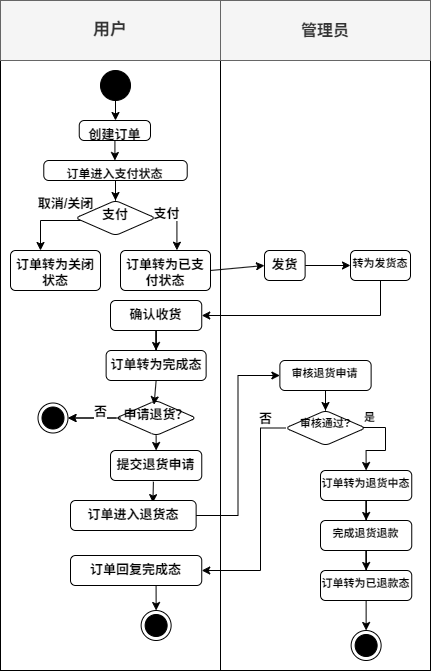

The diagram above was exported from draw.io. Its source (the exported page's mxGraphModel, read from the mxfile embedded in the PNG):
<mxGraphModel dx="1172" dy="657" grid="1" gridSize="10" guides="1" tooltips="1" connect="1" arrows="1" fold="1" page="1" pageScale="1" pageWidth="827" pageHeight="1169" background="#ffffff" math="0" shadow="0">
  <root>
    <mxCell id="0" />
    <mxCell id="1" parent="0" />
    <mxCell id="Et_ePmB6GpwhUfXZk6sw-6" parent="1" style="rounded=0;whiteSpace=wrap;html=1;" value="" vertex="1">
      <mxGeometry height="610" width="210" x="370" y="90" as="geometry" />
    </mxCell>
    <mxCell id="Et_ePmB6GpwhUfXZk6sw-4" parent="1" style="rounded=0;whiteSpace=wrap;html=1;" value="" vertex="1">
      <mxGeometry height="610" width="220" x="150" y="90" as="geometry" />
    </mxCell>
    <mxCell id="Et_ePmB6GpwhUfXZk6sw-7" parent="1" style="rounded=0;whiteSpace=wrap;html=1;fontSize=17;fontStyle=1;fillColor=#f5f5f5;fontColor=#333333;strokeColor=#666666;" value="用户" vertex="1">
      <mxGeometry height="60" width="220" x="150" y="30" as="geometry" />
    </mxCell>
    <mxCell id="Et_ePmB6GpwhUfXZk6sw-8" parent="1" style="rounded=0;whiteSpace=wrap;html=1;fontSize=16;fontStyle=1;fillColor=#f5f5f5;fontColor=#333333;strokeColor=#666666;" value="管理员" vertex="1">
      <mxGeometry height="60" width="210" x="370" y="30" as="geometry" />
    </mxCell>
    <mxCell id="Et_ePmB6GpwhUfXZk6sw-14" edge="1" parent="1" source="Et_ePmB6GpwhUfXZk6sw-9" style="edgeStyle=orthogonalEdgeStyle;rounded=0;orthogonalLoop=1;jettySize=auto;html=1;exitX=0.5;exitY=1;exitDx=0;exitDy=0;fontSize=13;fontStyle=1" target="Et_ePmB6GpwhUfXZk6sw-10">
      <mxGeometry relative="1" as="geometry" />
    </mxCell>
    <mxCell id="Et_ePmB6GpwhUfXZk6sw-9" parent="1" style="ellipse;fillColor=strokeColor;html=1;" value="" vertex="1">
      <mxGeometry height="30" width="30" x="250" y="100" as="geometry" />
    </mxCell>
    <mxCell id="Et_ePmB6GpwhUfXZk6sw-18" edge="1" parent="1" source="Et_ePmB6GpwhUfXZk6sw-10" style="edgeStyle=orthogonalEdgeStyle;rounded=0;orthogonalLoop=1;jettySize=auto;html=1;fontSize=13;fontStyle=1" target="Et_ePmB6GpwhUfXZk6sw-17" value="">
      <mxGeometry relative="1" as="geometry" />
    </mxCell>
    <mxCell id="Et_ePmB6GpwhUfXZk6sw-10" parent="1" style="html=1;align=center;verticalAlign=top;rounded=1;absoluteArcSize=1;arcSize=10;dashed=0;whiteSpace=wrap;fontSize=13;fontStyle=1" value="创建订单" vertex="1">
      <mxGeometry height="20" width="71.25" x="228.75" y="150" as="geometry" />
    </mxCell>
    <mxCell id="Et_ePmB6GpwhUfXZk6sw-20" edge="1" parent="1" source="Et_ePmB6GpwhUfXZk6sw-17" style="edgeStyle=orthogonalEdgeStyle;rounded=0;orthogonalLoop=1;jettySize=auto;html=1;fontSize=13;fontStyle=1" target="Et_ePmB6GpwhUfXZk6sw-19" value="">
      <mxGeometry relative="1" as="geometry" />
    </mxCell>
    <mxCell id="Et_ePmB6GpwhUfXZk6sw-17" parent="1" style="html=1;align=center;verticalAlign=top;rounded=1;absoluteArcSize=1;arcSize=10;dashed=0;whiteSpace=wrap;fontSize=12;fontStyle=1" value="订单进入支付状态" vertex="1">
      <mxGeometry height="20" width="143.44" x="193.28" y="190" as="geometry" />
    </mxCell>
    <mxCell id="Et_ePmB6GpwhUfXZk6sw-22" edge="1" parent="1" source="Et_ePmB6GpwhUfXZk6sw-19" style="edgeStyle=orthogonalEdgeStyle;rounded=0;orthogonalLoop=1;jettySize=auto;html=1;exitX=0.063;exitY=0.5;exitDx=0;exitDy=0;exitPerimeter=0;fontSize=13;fontStyle=1" target="Et_ePmB6GpwhUfXZk6sw-21" value="">
      <mxGeometry relative="1" as="geometry">
        <Array as="points">
          <mxPoint x="230" y="250" />
          <mxPoint x="190" y="250" />
        </Array>
      </mxGeometry>
    </mxCell>
    <mxCell id="Et_ePmB6GpwhUfXZk6sw-24" connectable="0" parent="Et_ePmB6GpwhUfXZk6sw-22" style="edgeLabel;html=1;align=center;verticalAlign=middle;resizable=0;points=[];fontSize=13;fontStyle=1" value="取消/关闭" vertex="1">
      <mxGeometry relative="1" x="-0.5353" y="-1" as="geometry">
        <mxPoint x="-1" y="-16" as="offset" />
      </mxGeometry>
    </mxCell>
    <mxCell id="Et_ePmB6GpwhUfXZk6sw-19" parent="1" style="rhombus;whiteSpace=wrap;html=1;verticalAlign=top;rounded=1;absoluteArcSize=1;arcSize=10;dashed=0;fontSize=13;fontStyle=1" value="支付" vertex="1">
      <mxGeometry height="35" width="80" x="225" y="230" as="geometry" />
    </mxCell>
    <mxCell id="Et_ePmB6GpwhUfXZk6sw-21" parent="1" style="whiteSpace=wrap;html=1;verticalAlign=top;rounded=1;absoluteArcSize=1;arcSize=10;dashed=0;fontSize=13;fontStyle=1" value="&lt;font&gt;订单转为关闭状态&lt;/font&gt;" vertex="1">
      <mxGeometry height="40" width="90" x="160" y="280" as="geometry" />
    </mxCell>
    <mxCell id="Et_ePmB6GpwhUfXZk6sw-26" parent="1" style="whiteSpace=wrap;html=1;verticalAlign=top;rounded=1;absoluteArcSize=1;arcSize=10;dashed=0;fontSize=13;fontStyle=1" value="&lt;font&gt;&lt;span&gt;订单转为已支付状态&lt;/span&gt;&lt;/font&gt;" vertex="1">
      <mxGeometry height="40" width="90" x="270" y="280" as="geometry" />
    </mxCell>
    <mxCell id="Et_ePmB6GpwhUfXZk6sw-27" edge="1" parent="1" source="Et_ePmB6GpwhUfXZk6sw-19" style="endArrow=classic;html=1;rounded=0;exitX=0.981;exitY=0.491;exitDx=0;exitDy=0;exitPerimeter=0;entryX=0.627;entryY=-0.007;entryDx=0;entryDy=0;edgeStyle=orthogonalEdgeStyle;elbow=vertical;entryPerimeter=0;fontSize=13;fontStyle=1" target="Et_ePmB6GpwhUfXZk6sw-26" value="">
      <mxGeometry height="50" relative="1" width="50" as="geometry">
        <Array as="points">
          <mxPoint x="305" y="247" />
          <mxPoint x="305" y="250" />
          <mxPoint x="327" y="250" />
        </Array>
        <mxPoint x="310" y="290" as="sourcePoint" />
        <mxPoint x="360" y="240" as="targetPoint" />
      </mxGeometry>
    </mxCell>
    <mxCell id="Et_ePmB6GpwhUfXZk6sw-28" connectable="0" parent="Et_ePmB6GpwhUfXZk6sw-27" style="edgeLabel;html=1;align=center;verticalAlign=middle;resizable=0;points=[];fontSize=13;fontStyle=1" value="支付" vertex="1">
      <mxGeometry relative="1" x="-0.5533" as="geometry">
        <mxPoint x="2" y="-7" as="offset" />
      </mxGeometry>
    </mxCell>
    <mxCell id="Et_ePmB6GpwhUfXZk6sw-35" edge="1" parent="1" source="Et_ePmB6GpwhUfXZk6sw-31" style="edgeStyle=orthogonalEdgeStyle;rounded=0;orthogonalLoop=1;jettySize=auto;html=1;exitX=1;exitY=0.5;exitDx=0;exitDy=0;entryX=0;entryY=0.5;entryDx=0;entryDy=0;fontSize=11;fontStyle=1" target="Et_ePmB6GpwhUfXZk6sw-34">
      <mxGeometry relative="1" as="geometry" />
    </mxCell>
    <mxCell id="Et_ePmB6GpwhUfXZk6sw-31" parent="1" style="whiteSpace=wrap;html=1;verticalAlign=top;rounded=1;absoluteArcSize=1;arcSize=10;dashed=0;fontSize=13;fontStyle=1" value="&lt;font&gt;&lt;span&gt;发货&lt;/span&gt;&lt;/font&gt;" vertex="1">
      <mxGeometry height="30" width="40.62" x="414" y="280" as="geometry" />
    </mxCell>
    <mxCell id="Et_ePmB6GpwhUfXZk6sw-32" edge="1" parent="1" source="Et_ePmB6GpwhUfXZk6sw-26" style="endArrow=classic;html=1;rounded=0;entryX=0;entryY=0.5;entryDx=0;entryDy=0;exitX=1;exitY=0.5;exitDx=0;exitDy=0;fontSize=13;fontStyle=1" target="Et_ePmB6GpwhUfXZk6sw-31" value="">
      <mxGeometry height="50" relative="1" width="50" as="geometry">
        <mxPoint x="280" y="310" as="sourcePoint" />
        <mxPoint x="330" y="260" as="targetPoint" />
      </mxGeometry>
    </mxCell>
    <mxCell id="Et_ePmB6GpwhUfXZk6sw-37" edge="1" parent="1" source="Et_ePmB6GpwhUfXZk6sw-34" style="edgeStyle=orthogonalEdgeStyle;rounded=0;orthogonalLoop=1;jettySize=auto;html=1;exitX=0.5;exitY=1;exitDx=0;exitDy=0;entryX=1;entryY=0.5;entryDx=0;entryDy=0;" target="Et_ePmB6GpwhUfXZk6sw-36">
      <mxGeometry relative="1" as="geometry" />
    </mxCell>
    <mxCell id="Et_ePmB6GpwhUfXZk6sw-34" parent="1" style="whiteSpace=wrap;html=1;verticalAlign=top;rounded=1;absoluteArcSize=1;arcSize=10;dashed=0;fontSize=11;fontStyle=1" value="&lt;font&gt;&lt;span&gt;转为发货态&lt;/span&gt;&lt;/font&gt;" vertex="1">
      <mxGeometry height="30" width="60" x="500" y="280" as="geometry" />
    </mxCell>
    <mxCell id="Et_ePmB6GpwhUfXZk6sw-39" edge="1" parent="1" source="Et_ePmB6GpwhUfXZk6sw-36" style="edgeStyle=orthogonalEdgeStyle;rounded=0;orthogonalLoop=1;jettySize=auto;html=1;exitX=0.5;exitY=1;exitDx=0;exitDy=0;fontSize=13;fontStyle=1" target="Et_ePmB6GpwhUfXZk6sw-38">
      <mxGeometry relative="1" as="geometry" />
    </mxCell>
    <mxCell id="Et_ePmB6GpwhUfXZk6sw-36" parent="1" style="whiteSpace=wrap;html=1;verticalAlign=top;rounded=1;absoluteArcSize=1;arcSize=10;dashed=0;fontSize=13;fontStyle=1" value="&lt;font&gt;&lt;span&gt;确认收货&lt;/span&gt;&lt;/font&gt;" vertex="1">
      <mxGeometry height="30" width="91.25" x="260" y="330" as="geometry" />
    </mxCell>
    <mxCell id="Et_ePmB6GpwhUfXZk6sw-38" parent="1" style="whiteSpace=wrap;html=1;verticalAlign=top;rounded=1;absoluteArcSize=1;arcSize=10;dashed=0;fontSize=13;fontStyle=1" value="&lt;font&gt;&lt;span&gt;订单转为完成态&lt;/span&gt;&lt;/font&gt;" vertex="1">
      <mxGeometry height="30" width="100" x="255.63" y="380" as="geometry" />
    </mxCell>
    <mxCell id="Et_ePmB6GpwhUfXZk6sw-44" edge="1" parent="1" source="Et_ePmB6GpwhUfXZk6sw-41" style="edgeStyle=orthogonalEdgeStyle;rounded=0;orthogonalLoop=1;jettySize=auto;html=1;fontSize=13;fontStyle=1" target="Et_ePmB6GpwhUfXZk6sw-42" value="">
      <mxGeometry relative="1" as="geometry" />
    </mxCell>
    <mxCell id="Et_ePmB6GpwhUfXZk6sw-51" edge="1" parent="1" source="Et_ePmB6GpwhUfXZk6sw-41" style="edgeStyle=orthogonalEdgeStyle;rounded=0;orthogonalLoop=1;jettySize=auto;html=1;exitX=0.5;exitY=1;exitDx=0;exitDy=0;entryX=0.5;entryY=0;entryDx=0;entryDy=0;fontSize=13;fontStyle=1" target="Et_ePmB6GpwhUfXZk6sw-50">
      <mxGeometry relative="1" as="geometry" />
    </mxCell>
    <mxCell id="Et_ePmB6GpwhUfXZk6sw-41" parent="1" style="rhombus;whiteSpace=wrap;html=1;verticalAlign=top;rounded=1;absoluteArcSize=1;arcSize=10;dashed=0;fontSize=13;fontStyle=1" value="&lt;font&gt;申请退货？&lt;/font&gt;" vertex="1">
      <mxGeometry height="35" width="80" x="265.63" y="430" as="geometry" />
    </mxCell>
    <mxCell id="Et_ePmB6GpwhUfXZk6sw-42" parent="1" style="ellipse;html=1;shape=endState;fillColor=strokeColor;fontSize=13;fontStyle=1" value="" vertex="1">
      <mxGeometry height="30" width="30" x="187.5" y="432.5" as="geometry" />
    </mxCell>
    <mxCell id="Et_ePmB6GpwhUfXZk6sw-43" edge="1" parent="1" source="Et_ePmB6GpwhUfXZk6sw-41" style="endArrow=classic;html=1;rounded=0;exitX=0.055;exitY=0.5;exitDx=0;exitDy=0;entryX=1;entryY=0.5;entryDx=0;entryDy=0;exitPerimeter=0;fontSize=13;fontStyle=1" target="Et_ePmB6GpwhUfXZk6sw-42" value="">
      <mxGeometry height="50" relative="1" width="50" as="geometry">
        <mxPoint x="226.88" y="520" as="sourcePoint" />
        <mxPoint x="276.88" y="470" as="targetPoint" />
      </mxGeometry>
    </mxCell>
    <mxCell id="Et_ePmB6GpwhUfXZk6sw-45" connectable="0" parent="Et_ePmB6GpwhUfXZk6sw-43" style="edgeLabel;html=1;align=center;verticalAlign=middle;resizable=0;points=[];fontSize=13;fontStyle=1" value="否" vertex="1">
      <mxGeometry relative="1" x="-0.2732" y="2" as="geometry">
        <mxPoint x="-1" y="-9" as="offset" />
      </mxGeometry>
    </mxCell>
    <mxCell id="Et_ePmB6GpwhUfXZk6sw-46" edge="1" parent="1" source="Et_ePmB6GpwhUfXZk6sw-38" style="endArrow=classic;html=1;rounded=0;exitX=0.5;exitY=1;exitDx=0;exitDy=0;entryX=0.474;entryY=0.12;entryDx=0;entryDy=0;entryPerimeter=0;fontSize=13;fontStyle=1" target="Et_ePmB6GpwhUfXZk6sw-41" value="">
      <mxGeometry height="50" relative="1" width="50" as="geometry">
        <mxPoint x="240" y="530" as="sourcePoint" />
        <mxPoint x="290" y="480" as="targetPoint" />
      </mxGeometry>
    </mxCell>
    <mxCell id="Et_ePmB6GpwhUfXZk6sw-54" edge="1" parent="1" source="Et_ePmB6GpwhUfXZk6sw-50" style="rounded=0;orthogonalLoop=1;jettySize=auto;html=1;exitX=0.47;exitY=1.04;exitDx=0;exitDy=0;entryX=0.656;entryY=0.071;entryDx=0;entryDy=0;fontSize=13;fontStyle=1;entryPerimeter=0;exitPerimeter=0;" target="Et_ePmB6GpwhUfXZk6sw-53">
      <mxGeometry relative="1" as="geometry" />
    </mxCell>
    <mxCell id="Et_ePmB6GpwhUfXZk6sw-50" parent="1" style="whiteSpace=wrap;html=1;verticalAlign=top;rounded=1;absoluteArcSize=1;arcSize=10;dashed=0;fontSize=13;fontStyle=1" value="&lt;font&gt;&lt;span&gt;提交退货申请&lt;/span&gt;&lt;/font&gt;" vertex="1">
      <mxGeometry height="30" width="91.25" x="260.01" y="480" as="geometry" />
    </mxCell>
    <mxCell id="Et_ePmB6GpwhUfXZk6sw-53" parent="1" style="whiteSpace=wrap;html=1;verticalAlign=top;rounded=1;absoluteArcSize=1;arcSize=10;dashed=0;fontSize=13;fontStyle=1" value="&lt;font&gt;&lt;span&gt;订单进入退货态&lt;/span&gt;&lt;/font&gt;" vertex="1">
      <mxGeometry height="30" width="125.63" x="220" y="530" as="geometry" />
    </mxCell>
    <mxCell id="Et_ePmB6GpwhUfXZk6sw-59" edge="1" parent="1" source="Et_ePmB6GpwhUfXZk6sw-56" style="edgeStyle=orthogonalEdgeStyle;rounded=0;orthogonalLoop=1;jettySize=auto;html=1;exitX=0.5;exitY=1;exitDx=0;exitDy=0;fontSize=11;fontStyle=1" target="Et_ePmB6GpwhUfXZk6sw-57">
      <mxGeometry relative="1" as="geometry" />
    </mxCell>
    <mxCell id="Et_ePmB6GpwhUfXZk6sw-56" parent="1" style="whiteSpace=wrap;html=1;verticalAlign=top;rounded=1;absoluteArcSize=1;arcSize=10;dashed=0;fontSize=11;fontStyle=1" value="&lt;font&gt;&lt;span&gt;审核退货申请&lt;/span&gt;&lt;/font&gt;" vertex="1">
      <mxGeometry height="30" width="91.25" x="429.38" y="390" as="geometry" />
    </mxCell>
    <mxCell id="Et_ePmB6GpwhUfXZk6sw-61" edge="1" parent="1" source="Et_ePmB6GpwhUfXZk6sw-57" style="edgeStyle=orthogonalEdgeStyle;rounded=0;orthogonalLoop=1;jettySize=auto;html=1;exitX=0;exitY=0.5;exitDx=0;exitDy=0;entryX=1;entryY=0.5;entryDx=0;entryDy=0;fontSize=13;fontStyle=1" target="Et_ePmB6GpwhUfXZk6sw-60">
      <mxGeometry relative="1" as="geometry">
        <Array as="points">
          <mxPoint x="410" y="457" />
          <mxPoint x="410" y="600" />
        </Array>
      </mxGeometry>
    </mxCell>
    <mxCell id="Et_ePmB6GpwhUfXZk6sw-64" connectable="0" parent="Et_ePmB6GpwhUfXZk6sw-61" style="edgeLabel;html=1;align=center;verticalAlign=middle;resizable=0;points=[];fontSize=13;fontStyle=1" value="否" vertex="1">
      <mxGeometry relative="1" x="-0.8521" as="geometry">
        <mxPoint x="-4" y="-10" as="offset" />
      </mxGeometry>
    </mxCell>
    <mxCell id="Et_ePmB6GpwhUfXZk6sw-67" edge="1" parent="1" source="Et_ePmB6GpwhUfXZk6sw-57" style="edgeStyle=orthogonalEdgeStyle;rounded=0;orthogonalLoop=1;jettySize=auto;html=1;exitX=0.929;exitY=0.446;exitDx=0;exitDy=0;entryX=0.5;entryY=0;entryDx=0;entryDy=0;exitPerimeter=0;fontSize=11;fontStyle=1" target="Et_ePmB6GpwhUfXZk6sw-66">
      <mxGeometry relative="1" as="geometry">
        <Array as="points">
          <mxPoint x="509" y="457" />
          <mxPoint x="535" y="457" />
          <mxPoint x="535" y="480" />
          <mxPoint x="516" y="480" />
        </Array>
      </mxGeometry>
    </mxCell>
    <mxCell id="Et_ePmB6GpwhUfXZk6sw-68" connectable="0" parent="Et_ePmB6GpwhUfXZk6sw-67" style="edgeLabel;html=1;align=center;verticalAlign=middle;resizable=0;points=[];fontSize=11;fontStyle=1" value="是" vertex="1">
      <mxGeometry relative="1" x="-0.7185" as="geometry">
        <mxPoint x="-2" y="-10" as="offset" />
      </mxGeometry>
    </mxCell>
    <mxCell id="Et_ePmB6GpwhUfXZk6sw-57" parent="1" style="rhombus;whiteSpace=wrap;html=1;verticalAlign=top;rounded=1;absoluteArcSize=1;arcSize=10;dashed=0;fontSize=11;fontStyle=1" value="&lt;font&gt;审核通过?&lt;/font&gt;" vertex="1">
      <mxGeometry height="35" width="80" x="435.01" y="440" as="geometry" />
    </mxCell>
    <mxCell id="Et_ePmB6GpwhUfXZk6sw-58" edge="1" parent="1" source="Et_ePmB6GpwhUfXZk6sw-53" style="endArrow=classic;html=1;rounded=0;exitX=1;exitY=0.5;exitDx=0;exitDy=0;entryX=0;entryY=0.5;entryDx=0;entryDy=0;edgeStyle=orthogonalEdgeStyle;fontSize=13;fontStyle=1" target="Et_ePmB6GpwhUfXZk6sw-56" value="">
      <mxGeometry height="50" relative="1" width="50" as="geometry">
        <mxPoint x="370" y="550" as="sourcePoint" />
        <mxPoint x="420" y="500" as="targetPoint" />
      </mxGeometry>
    </mxCell>
    <mxCell id="Et_ePmB6GpwhUfXZk6sw-63" edge="1" parent="1" source="Et_ePmB6GpwhUfXZk6sw-60" style="edgeStyle=orthogonalEdgeStyle;rounded=0;orthogonalLoop=1;jettySize=auto;html=1;exitX=0.5;exitY=1;exitDx=0;exitDy=0;entryX=0.5;entryY=0;entryDx=0;entryDy=0;fontSize=13;fontStyle=1" target="Et_ePmB6GpwhUfXZk6sw-62">
      <mxGeometry relative="1" as="geometry" />
    </mxCell>
    <mxCell id="Et_ePmB6GpwhUfXZk6sw-60" parent="1" style="whiteSpace=wrap;html=1;verticalAlign=top;rounded=1;absoluteArcSize=1;arcSize=10;dashed=0;fontSize=13;fontStyle=1" value="&lt;span&gt;&lt;span&gt;订单回复完成态&lt;/span&gt;&lt;/span&gt;" vertex="1">
      <mxGeometry height="30" width="131.25" x="220" y="585" as="geometry" />
    </mxCell>
    <mxCell id="Et_ePmB6GpwhUfXZk6sw-62" parent="1" style="ellipse;html=1;shape=endState;fillColor=strokeColor;fontSize=13;fontStyle=1" value="" vertex="1">
      <mxGeometry height="30" width="30" x="290.63" y="640" as="geometry" />
    </mxCell>
    <mxCell id="Et_ePmB6GpwhUfXZk6sw-71" edge="1" parent="1" source="Et_ePmB6GpwhUfXZk6sw-66" style="edgeStyle=orthogonalEdgeStyle;rounded=0;orthogonalLoop=1;jettySize=auto;html=1;fontSize=11;fontStyle=1" target="Et_ePmB6GpwhUfXZk6sw-70" value="">
      <mxGeometry relative="1" as="geometry" />
    </mxCell>
    <mxCell id="Et_ePmB6GpwhUfXZk6sw-66" parent="1" style="whiteSpace=wrap;html=1;verticalAlign=top;rounded=1;absoluteArcSize=1;arcSize=10;dashed=0;fontSize=11;fontStyle=1" value="&lt;span&gt;&lt;span&gt;订单转为退货中态&lt;/span&gt;&lt;/span&gt;" vertex="1">
      <mxGeometry height="30" width="91.25" x="470" y="500" as="geometry" />
    </mxCell>
    <mxCell id="Et_ePmB6GpwhUfXZk6sw-73" edge="1" parent="1" source="Et_ePmB6GpwhUfXZk6sw-70" style="edgeStyle=orthogonalEdgeStyle;rounded=0;orthogonalLoop=1;jettySize=auto;html=1;fontSize=11;fontStyle=1" target="Et_ePmB6GpwhUfXZk6sw-72" value="">
      <mxGeometry relative="1" as="geometry" />
    </mxCell>
    <mxCell id="Et_ePmB6GpwhUfXZk6sw-70" parent="1" style="whiteSpace=wrap;html=1;verticalAlign=top;rounded=1;absoluteArcSize=1;arcSize=10;dashed=0;fontSize=11;fontStyle=1" value="&lt;span&gt;&lt;span&gt;完成退货退款&lt;/span&gt;&lt;/span&gt;" vertex="1">
      <mxGeometry height="30" width="91.25" x="470" y="550" as="geometry" />
    </mxCell>
    <mxCell id="Et_ePmB6GpwhUfXZk6sw-75" edge="1" parent="1" source="Et_ePmB6GpwhUfXZk6sw-72" style="edgeStyle=orthogonalEdgeStyle;rounded=0;orthogonalLoop=1;jettySize=auto;html=1;exitX=0.5;exitY=1;exitDx=0;exitDy=0;entryX=0.5;entryY=0;entryDx=0;entryDy=0;fontSize=11;fontStyle=1" target="Et_ePmB6GpwhUfXZk6sw-74">
      <mxGeometry relative="1" as="geometry" />
    </mxCell>
    <mxCell id="Et_ePmB6GpwhUfXZk6sw-72" parent="1" style="whiteSpace=wrap;html=1;verticalAlign=top;rounded=1;absoluteArcSize=1;arcSize=10;dashed=0;fontSize=11;fontStyle=1" value="&lt;span&gt;&lt;span&gt;订单转为已退款态&lt;/span&gt;&lt;/span&gt;" vertex="1">
      <mxGeometry height="30" width="91.25" x="470" y="600" as="geometry" />
    </mxCell>
    <mxCell id="Et_ePmB6GpwhUfXZk6sw-74" parent="1" style="ellipse;html=1;shape=endState;fillColor=strokeColor;fontSize=11;fontStyle=1" value="" vertex="1">
      <mxGeometry height="30" width="30" x="500.63" y="660" as="geometry" />
    </mxCell>
  </root>
</mxGraphModel>